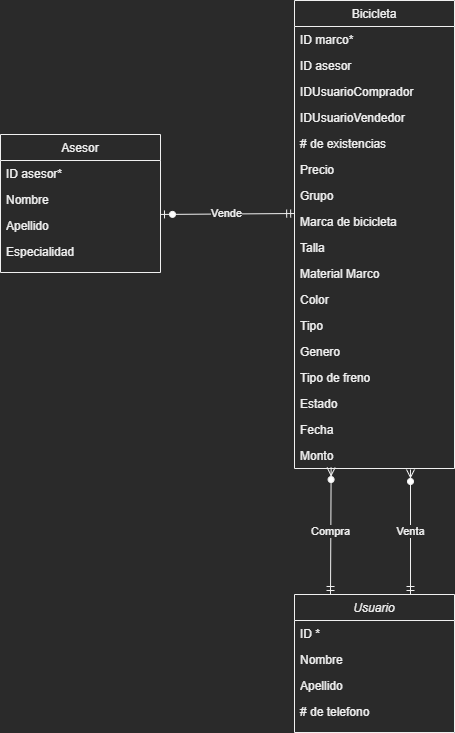

The diagram above was exported from draw.io. Its source (the exported page's mxGraphModel, read from the mxfile embedded in the PNG):
<mxGraphModel dx="2474" dy="1400" grid="1" gridSize="10" guides="1" tooltips="1" connect="1" arrows="1" fold="1" page="1" pageScale="1" pageWidth="850" pageHeight="1400" math="0" shadow="0">
  <root>
    <mxCell id="WIyWlLk6GJQsqaUBKTNV-0" />
    <mxCell id="WIyWlLk6GJQsqaUBKTNV-1" parent="WIyWlLk6GJQsqaUBKTNV-0" />
    <mxCell id="zkfFHV4jXpPFQw0GAbJ--0" value="Usuario" style="swimlane;fontStyle=2;align=center;verticalAlign=top;childLayout=stackLayout;horizontal=1;startSize=26;horizontalStack=0;resizeParent=1;resizeLast=0;collapsible=1;marginBottom=0;rounded=0;shadow=0;strokeWidth=1;" parent="WIyWlLk6GJQsqaUBKTNV-1" vertex="1">
      <mxGeometry x="464" y="714" width="160" height="138" as="geometry">
        <mxRectangle x="230" y="140" width="160" height="26" as="alternateBounds" />
      </mxGeometry>
    </mxCell>
    <mxCell id="zkfFHV4jXpPFQw0GAbJ--1" value="ID *" style="text;align=left;verticalAlign=top;spacingLeft=4;spacingRight=4;overflow=hidden;rotatable=0;points=[[0,0.5],[1,0.5]];portConstraint=eastwest;" parent="zkfFHV4jXpPFQw0GAbJ--0" vertex="1">
      <mxGeometry y="26" width="160" height="26" as="geometry" />
    </mxCell>
    <mxCell id="zkfFHV4jXpPFQw0GAbJ--2" value="Nombre" style="text;align=left;verticalAlign=top;spacingLeft=4;spacingRight=4;overflow=hidden;rotatable=0;points=[[0,0.5],[1,0.5]];portConstraint=eastwest;rounded=0;shadow=0;html=0;" parent="zkfFHV4jXpPFQw0GAbJ--0" vertex="1">
      <mxGeometry y="52" width="160" height="26" as="geometry" />
    </mxCell>
    <mxCell id="zkfFHV4jXpPFQw0GAbJ--3" value="Apellido" style="text;align=left;verticalAlign=top;spacingLeft=4;spacingRight=4;overflow=hidden;rotatable=0;points=[[0,0.5],[1,0.5]];portConstraint=eastwest;rounded=0;shadow=0;html=0;" parent="zkfFHV4jXpPFQw0GAbJ--0" vertex="1">
      <mxGeometry y="78" width="160" height="26" as="geometry" />
    </mxCell>
    <mxCell id="zkfFHV4jXpPFQw0GAbJ--5" value="# de telefono " style="text;align=left;verticalAlign=top;spacingLeft=4;spacingRight=4;overflow=hidden;rotatable=0;points=[[0,0.5],[1,0.5]];portConstraint=eastwest;" parent="zkfFHV4jXpPFQw0GAbJ--0" vertex="1">
      <mxGeometry y="104" width="160" height="26" as="geometry" />
    </mxCell>
    <mxCell id="zkfFHV4jXpPFQw0GAbJ--6" value="Asesor" style="swimlane;fontStyle=0;align=center;verticalAlign=top;childLayout=stackLayout;horizontal=1;startSize=26;horizontalStack=0;resizeParent=1;resizeLast=0;collapsible=1;marginBottom=0;rounded=0;shadow=0;strokeWidth=1;" parent="WIyWlLk6GJQsqaUBKTNV-1" vertex="1">
      <mxGeometry x="170" y="254" width="160" height="138" as="geometry">
        <mxRectangle x="130" y="380" width="160" height="26" as="alternateBounds" />
      </mxGeometry>
    </mxCell>
    <mxCell id="zkfFHV4jXpPFQw0GAbJ--7" value="ID asesor* " style="text;align=left;verticalAlign=top;spacingLeft=4;spacingRight=4;overflow=hidden;rotatable=0;points=[[0,0.5],[1,0.5]];portConstraint=eastwest;" parent="zkfFHV4jXpPFQw0GAbJ--6" vertex="1">
      <mxGeometry y="26" width="160" height="26" as="geometry" />
    </mxCell>
    <mxCell id="zkfFHV4jXpPFQw0GAbJ--8" value="Nombre" style="text;align=left;verticalAlign=top;spacingLeft=4;spacingRight=4;overflow=hidden;rotatable=0;points=[[0,0.5],[1,0.5]];portConstraint=eastwest;rounded=0;shadow=0;html=0;" parent="zkfFHV4jXpPFQw0GAbJ--6" vertex="1">
      <mxGeometry y="52" width="160" height="26" as="geometry" />
    </mxCell>
    <mxCell id="zkfFHV4jXpPFQw0GAbJ--10" value="Apellido " style="text;align=left;verticalAlign=top;spacingLeft=4;spacingRight=4;overflow=hidden;rotatable=0;points=[[0,0.5],[1,0.5]];portConstraint=eastwest;fontStyle=0" parent="zkfFHV4jXpPFQw0GAbJ--6" vertex="1">
      <mxGeometry y="78" width="160" height="26" as="geometry" />
    </mxCell>
    <mxCell id="zkfFHV4jXpPFQw0GAbJ--11" value="Especialidad" style="text;align=left;verticalAlign=top;spacingLeft=4;spacingRight=4;overflow=hidden;rotatable=0;points=[[0,0.5],[1,0.5]];portConstraint=eastwest;" parent="zkfFHV4jXpPFQw0GAbJ--6" vertex="1">
      <mxGeometry y="104" width="160" height="26" as="geometry" />
    </mxCell>
    <mxCell id="zkfFHV4jXpPFQw0GAbJ--17" value="Bicicleta" style="swimlane;fontStyle=0;align=center;verticalAlign=top;childLayout=stackLayout;horizontal=1;startSize=26;horizontalStack=0;resizeParent=1;resizeLast=0;collapsible=1;marginBottom=0;rounded=0;shadow=0;strokeWidth=1;" parent="WIyWlLk6GJQsqaUBKTNV-1" vertex="1">
      <mxGeometry x="464" y="120" width="160" height="468" as="geometry">
        <mxRectangle x="550" y="140" width="160" height="26" as="alternateBounds" />
      </mxGeometry>
    </mxCell>
    <mxCell id="zkfFHV4jXpPFQw0GAbJ--18" value="ID marco*" style="text;align=left;verticalAlign=top;spacingLeft=4;spacingRight=4;overflow=hidden;rotatable=0;points=[[0,0.5],[1,0.5]];portConstraint=eastwest;" parent="zkfFHV4jXpPFQw0GAbJ--17" vertex="1">
      <mxGeometry y="26" width="160" height="26" as="geometry" />
    </mxCell>
    <mxCell id="mZQgvRR9PLgPsBdIX0qm-43" value="ID asesor" style="text;align=left;verticalAlign=top;spacingLeft=4;spacingRight=4;overflow=hidden;rotatable=0;points=[[0,0.5],[1,0.5]];portConstraint=eastwest;" parent="zkfFHV4jXpPFQw0GAbJ--17" vertex="1">
      <mxGeometry y="52" width="160" height="26" as="geometry" />
    </mxCell>
    <mxCell id="nQ6ns5H_NkpqsYwNRSrm-0" value="IDUsuarioComprador" style="text;align=left;verticalAlign=top;spacingLeft=4;spacingRight=4;overflow=hidden;rotatable=0;points=[[0,0.5],[1,0.5]];portConstraint=eastwest;" parent="zkfFHV4jXpPFQw0GAbJ--17" vertex="1">
      <mxGeometry y="78" width="160" height="26" as="geometry" />
    </mxCell>
    <mxCell id="nQ6ns5H_NkpqsYwNRSrm-1" value="IDUsuarioVendedor" style="text;align=left;verticalAlign=top;spacingLeft=4;spacingRight=4;overflow=hidden;rotatable=0;points=[[0,0.5],[1,0.5]];portConstraint=eastwest;" parent="zkfFHV4jXpPFQw0GAbJ--17" vertex="1">
      <mxGeometry y="104" width="160" height="26" as="geometry" />
    </mxCell>
    <mxCell id="zkfFHV4jXpPFQw0GAbJ--19" value="# de existencias " style="text;align=left;verticalAlign=top;spacingLeft=4;spacingRight=4;overflow=hidden;rotatable=0;points=[[0,0.5],[1,0.5]];portConstraint=eastwest;rounded=0;shadow=0;html=0;" parent="zkfFHV4jXpPFQw0GAbJ--17" vertex="1">
      <mxGeometry y="130" width="160" height="26" as="geometry" />
    </mxCell>
    <mxCell id="zkfFHV4jXpPFQw0GAbJ--20" value="Precio" style="text;align=left;verticalAlign=top;spacingLeft=4;spacingRight=4;overflow=hidden;rotatable=0;points=[[0,0.5],[1,0.5]];portConstraint=eastwest;rounded=0;shadow=0;html=0;" parent="zkfFHV4jXpPFQw0GAbJ--17" vertex="1">
      <mxGeometry y="156" width="160" height="26" as="geometry" />
    </mxCell>
    <mxCell id="zkfFHV4jXpPFQw0GAbJ--21" value="Grupo" style="text;align=left;verticalAlign=top;spacingLeft=4;spacingRight=4;overflow=hidden;rotatable=0;points=[[0,0.5],[1,0.5]];portConstraint=eastwest;rounded=0;shadow=0;html=0;" parent="zkfFHV4jXpPFQw0GAbJ--17" vertex="1">
      <mxGeometry y="182" width="160" height="26" as="geometry" />
    </mxCell>
    <mxCell id="zkfFHV4jXpPFQw0GAbJ--22" value="Marca de bicicleta" style="text;align=left;verticalAlign=top;spacingLeft=4;spacingRight=4;overflow=hidden;rotatable=0;points=[[0,0.5],[1,0.5]];portConstraint=eastwest;rounded=0;shadow=0;html=0;" parent="zkfFHV4jXpPFQw0GAbJ--17" vertex="1">
      <mxGeometry y="208" width="160" height="26" as="geometry" />
    </mxCell>
    <mxCell id="zkfFHV4jXpPFQw0GAbJ--24" value="Talla" style="text;align=left;verticalAlign=top;spacingLeft=4;spacingRight=4;overflow=hidden;rotatable=0;points=[[0,0.5],[1,0.5]];portConstraint=eastwest;" parent="zkfFHV4jXpPFQw0GAbJ--17" vertex="1">
      <mxGeometry y="234" width="160" height="26" as="geometry" />
    </mxCell>
    <mxCell id="zkfFHV4jXpPFQw0GAbJ--25" value="Material Marco" style="text;align=left;verticalAlign=top;spacingLeft=4;spacingRight=4;overflow=hidden;rotatable=0;points=[[0,0.5],[1,0.5]];portConstraint=eastwest;" parent="zkfFHV4jXpPFQw0GAbJ--17" vertex="1">
      <mxGeometry y="260" width="160" height="26" as="geometry" />
    </mxCell>
    <mxCell id="mZQgvRR9PLgPsBdIX0qm-17" value="Color" style="text;align=left;verticalAlign=top;spacingLeft=4;spacingRight=4;overflow=hidden;rotatable=0;points=[[0,0.5],[1,0.5]];portConstraint=eastwest;" parent="zkfFHV4jXpPFQw0GAbJ--17" vertex="1">
      <mxGeometry y="286" width="160" height="26" as="geometry" />
    </mxCell>
    <mxCell id="mZQgvRR9PLgPsBdIX0qm-19" value="Tipo" style="text;align=left;verticalAlign=top;spacingLeft=4;spacingRight=4;overflow=hidden;rotatable=0;points=[[0,0.5],[1,0.5]];portConstraint=eastwest;" parent="zkfFHV4jXpPFQw0GAbJ--17" vertex="1">
      <mxGeometry y="312" width="160" height="26" as="geometry" />
    </mxCell>
    <mxCell id="mZQgvRR9PLgPsBdIX0qm-18" value="Genero" style="text;align=left;verticalAlign=top;spacingLeft=4;spacingRight=4;overflow=hidden;rotatable=0;points=[[0,0.5],[1,0.5]];portConstraint=eastwest;" parent="zkfFHV4jXpPFQw0GAbJ--17" vertex="1">
      <mxGeometry y="338" width="160" height="26" as="geometry" />
    </mxCell>
    <mxCell id="mZQgvRR9PLgPsBdIX0qm-20" value="Tipo de freno " style="text;align=left;verticalAlign=top;spacingLeft=4;spacingRight=4;overflow=hidden;rotatable=0;points=[[0,0.5],[1,0.5]];portConstraint=eastwest;" parent="zkfFHV4jXpPFQw0GAbJ--17" vertex="1">
      <mxGeometry y="364" width="160" height="26" as="geometry" />
    </mxCell>
    <mxCell id="3TU5_hJ7F_9M2O9zHBV4-0" value="Estado " style="text;align=left;verticalAlign=top;spacingLeft=4;spacingRight=4;overflow=hidden;rotatable=0;points=[[0,0.5],[1,0.5]];portConstraint=eastwest;" parent="zkfFHV4jXpPFQw0GAbJ--17" vertex="1">
      <mxGeometry y="390" width="160" height="26" as="geometry" />
    </mxCell>
    <mxCell id="mZQgvRR9PLgPsBdIX0qm-21" value="Fecha" style="text;align=left;verticalAlign=top;spacingLeft=4;spacingRight=4;overflow=hidden;rotatable=0;points=[[0,0.5],[1,0.5]];portConstraint=eastwest;" parent="zkfFHV4jXpPFQw0GAbJ--17" vertex="1">
      <mxGeometry y="416" width="160" height="26" as="geometry" />
    </mxCell>
    <mxCell id="3TU5_hJ7F_9M2O9zHBV4-1" value="Monto" style="text;align=left;verticalAlign=top;spacingLeft=4;spacingRight=4;overflow=hidden;rotatable=0;points=[[0,0.5],[1,0.5]];portConstraint=eastwest;" parent="zkfFHV4jXpPFQw0GAbJ--17" vertex="1">
      <mxGeometry y="442" width="160" height="26" as="geometry" />
    </mxCell>
    <mxCell id="mZQgvRR9PLgPsBdIX0qm-30" value="Venta&lt;br&gt;" style="endArrow=ERzeroToMany;html=1;entryX=0.725;entryY=1.038;entryDx=0;entryDy=0;entryPerimeter=0;exitX=0.155;exitY=-0.004;exitDx=0;exitDy=0;exitPerimeter=0;startArrow=ERmandOne;startFill=0;endFill=1;" parent="WIyWlLk6GJQsqaUBKTNV-1" target="3TU5_hJ7F_9M2O9zHBV4-1" edge="1">
      <mxGeometry width="50" height="50" relative="1" as="geometry">
        <mxPoint x="580.0000000000002" y="713.9979999999999" as="sourcePoint" />
        <mxPoint x="581.7600000000002" y="548.212" as="targetPoint" />
      </mxGeometry>
    </mxCell>
    <mxCell id="mZQgvRR9PLgPsBdIX0qm-31" value="Compra" style="endArrow=ERzeroToMany;html=1;exitX=0.155;exitY=-0.004;exitDx=0;exitDy=0;exitPerimeter=0;startArrow=ERmandOne;startFill=0;endFill=1;entryX=0.229;entryY=0.963;entryDx=0;entryDy=0;entryPerimeter=0;" parent="WIyWlLk6GJQsqaUBKTNV-1" target="3TU5_hJ7F_9M2O9zHBV4-1" edge="1">
      <mxGeometry width="50" height="50" relative="1" as="geometry">
        <mxPoint x="500.0000000000002" y="713.9979999999999" as="sourcePoint" />
        <mxPoint x="502" y="594" as="targetPoint" />
      </mxGeometry>
    </mxCell>
    <mxCell id="nQ6ns5H_NkpqsYwNRSrm-2" value="Vende" style="endArrow=ERmandOne;html=1;entryX=0.001;entryY=0.193;entryDx=0;entryDy=0;entryPerimeter=0;exitX=1;exitY=0.075;exitDx=0;exitDy=0;exitPerimeter=0;startArrow=ERzeroToOne;startFill=1;endFill=0;" parent="WIyWlLk6GJQsqaUBKTNV-1" source="zkfFHV4jXpPFQw0GAbJ--10" target="zkfFHV4jXpPFQw0GAbJ--22" edge="1">
      <mxGeometry width="50" height="50" relative="1" as="geometry">
        <mxPoint x="400.0000000000002" y="457.49800000000005" as="sourcePoint" />
        <mxPoint x="402.24" y="283.99800000000005" as="targetPoint" />
      </mxGeometry>
    </mxCell>
  </root>
</mxGraphModel>